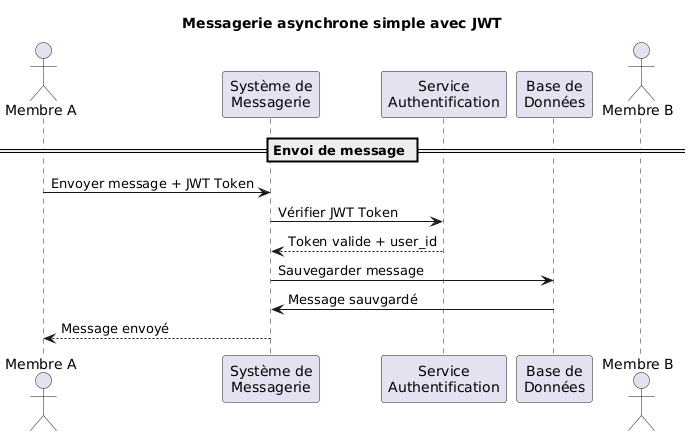

The diagram above was rendered by PlantUML. Its source (embedded in the PNG):
@startuml
title Messagerie asynchrone simple avec JWT

actor "Membre A" as MA
participant "Système de\nMessagerie" as SM
participant "Service\nAuthentification" as AUTH
participant "Base de\nDonnées" as BD
actor "Membre B" as MB

== Envoi de message ==
MA -> SM : Envoyer message + JWT Token
SM -> AUTH : Vérifier JWT Token
AUTH --> SM : Token valide + user_id
SM -> BD : Sauvegarder message
BD -> SM : Message sauvgardé
SM --> MA : Message envoyé
@enduml